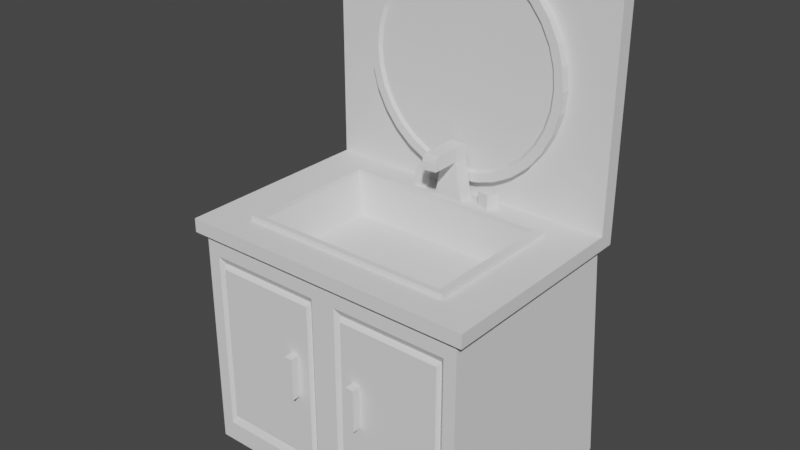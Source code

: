 # Source: basin.blend  (saved by Blender 2.81.16; exported with 4.5.12 LTS)
import bpy
from mathutils import Matrix  # noqa: F401  (used for matrix-valued properties, if any)

bpy.ops.wm.read_factory_settings(use_empty=True)
scene = bpy.context.scene
scene.name = 'Scene'

# ---- collections
col_bathroom = bpy.data.collections.new('bathroom'); scene.collection.children.link(col_bathroom)

# ---- world
world_world = bpy.data.worlds.new('World'); scene.world = world_world
world_world.use_nodes = True; world_world.node_tree.nodes.clear()
_N = world_world.node_tree.nodes; _L = world_world.node_tree.links
n0 = _N.new('ShaderNodeOutputWorld'); n0.name = 'World Output'; n0.location = (300, 300)
n1 = _N.new('ShaderNodeBackground'); n1.name = 'Background'; n1.location = (10, 300)
n1.inputs[0].default_value = (0.05088, 0.05088, 0.05088, 1.0)
_L.new(n1.outputs[0], n0.inputs[0])
n0.is_active_output = True
world_world.color = (0.05088, 0.05088, 0.05088)
world_world.use_sun_shadow = False
world_world.sun_shadow_jitter_overblur = 0.0

# ---- meshes
me_cube_020 = bpy.data.meshes.new('Cube.020')
me_cube_020.from_pydata([(-1.0, -1.0, -1.0), (-1.0, -1.0, 1.0), (-0.8121, 0.9437, -0.8705), (1.0, -1.0, -1.0), (1.0, -1.0, 1.0), (0.8103, 0.9437, -0.8687), (-1.0, -1.0, 0.0), (-0.634, 0.634, -0.1708), (0.634, 0.634, -0.1708), (1.0, -1.0, 0.0), (-1.0, -0.8561, -1.0), (-1.0, -0.8561, 1.0), (1.0, -0.8561, -1.0), (1.0, -0.8561, 1.0), (0.634, -0.4901, -0.1708), (-0.634, -0.4901, -0.1708), (-1.0, 1.0, 0.0), (1.0, 1.0, 0.0), (-0.2023, -0.7188, 0.0), (0.2023, -0.7188, 0.0), (-0.7235, 0.7235, 0.0), (0.7235, 0.7235, 0.0), (-0.2012, -0.6733, 0.0), (0.2012, -0.6733, 0.0), (-0.674, 0.674, 0.0), (0.674, 0.674, 0.0), (-0.674, -0.5301, 0.0), (0.674, -0.5301, 0.0), (-0.7235, 0.7235, 0.02006), (0.7235, 0.7235, 0.02006), (-0.7235, -0.5796, 0.02006), (0.7235, -0.5796, 0.02006), (-0.674, 0.674, 0.02006), (0.674, 0.674, 0.02006), (-0.674, -0.5301, 0.02006), (0.674, -0.5301, 0.02006), (0.3107, -0.761, 0.0), (-0.3107, -0.761, 0.0), (0.2794, -0.6551, 0.0), (-0.2794, -0.6551, 0.0), (0.05767, -0.7537, 0.1633), (-0.05767, -0.7537, 0.1633), (0.0342, -0.4718, 0.1633), (-0.0342, -0.4718, 0.1633), (0.05767, -0.7537, 0.2204), (-0.05767, -0.7537, 0.2204), (0.05181, -0.6227, 0.2204), (-0.05181, -0.6227, 0.2204), (0.0342, -0.3895, 0.1633), (-0.0342, -0.3895, 0.1633), (0.05181, -0.3526, 0.1723), (0.05181, -0.4008, 0.2204), (0.05181, -0.3591, 0.1964), (0.05181, -0.3767, 0.214), (-0.05181, -0.4008, 0.2204), (-0.05181, -0.3526, 0.1723), (-0.05181, -0.3767, 0.214), (-0.05181, -0.3591, 0.1964), (0.05181, -0.6227, 0.1633), (-0.05181, -0.6227, 0.1633), (0.05181, -0.3526, 0.1633), (-0.05181, -0.3526, 0.1633), (0.0342, -0.4718, 0.1594), (-0.0342, -0.4718, 0.1594), (0.0342, -0.3895, 0.1594), (-0.0342, -0.3895, 0.1594), (0.0342, -0.4718, 0.1543), (-0.0342, -0.4718, 0.1543), (0.0342, -0.3895, 0.1543), (-0.0342, -0.3895, 0.1543), (-1.0, -0.8561, 0.0), (-0.7235, -0.5796, 0.0), (1.0, -0.8561, 0.0), (0.7235, -0.5796, 0.0), (-0.1107, -0.7537, 0.0), (-0.0995, -0.6227, 0.0), (0.1107, -0.7537, 0.0), (0.0995, -0.6227, 0.0), (-0.3107, -0.761, 0.06232), (-0.2794, -0.6551, 0.06232), (0.3107, -0.761, 0.06232), (0.2794, -0.6551, 0.06232), (-0.2023, -0.7188, 0.06232), (-0.2012, -0.6733, 0.06232), (0.2023, -0.7188, 0.06232), (0.2012, -0.6733, 0.06232), (-1.0, 1.0, -0.05723), (1.0, 1.0, -0.05723), (1.0, -1.0, -0.05723), (-1.0, -1.0, -0.05723), (-1.0, -0.8561, -0.05723), (1.0, -0.8561, -0.05723), (-0.8121, 0.9437, -0.1868), (0.8103, 0.9437, -0.1885), (0.9416, -0.9395, -0.05723), (-0.9416, -0.804, -0.05723), (0.9416, -0.804, -0.05723), (-0.9416, -0.9395, -0.05723), (0.1313, 0.9437, -0.8687), (0.0, -1.0, -1.0), (0.0, -1.0, 1.0), (0.0, -1.0, 0.0), (0.0, 1.0, 0.0), (0.0, -0.8561, 0.0), (0.0, -0.8561, 1.0), (0.0, -0.8561, -1.0), (0.0, 0.7235, 0.0), (0.0, -0.5796, 0.0), (0.0, 0.674, 0.0), (0.0, -0.5301, 0.0), (0.0, 0.634, -0.1708), (0.0, -0.4901, -0.1708), (0.0, 0.7235, 0.02006), (0.0, -0.5796, 0.02006), (0.0, 0.674, 0.02006), (0.0, -0.5301, 0.02006), (0.0, -0.7537, 0.0), (0.0, -0.6227, 0.0), (0.0, -0.7537, 0.1633), (0.0, -0.6227, 0.1633), (0.0, -0.7537, 0.2204), (0.0, -0.6227, 0.2204), (0.0, -0.3526, 0.1633), (0.0, -0.3526, 0.1723), (0.0, -0.3591, 0.1964), (0.0, -0.3767, 0.214), (0.0, -0.4008, 0.2204), (0.0, -0.4718, 0.1633), (0.0, -0.3895, 0.1633), (0.0, -0.4718, 0.1594), (0.0, -0.3895, 0.1594), (0.0, -0.4718, 0.1543), (0.0, -0.3895, 0.1543), (0.0, 1.0, -0.05723), (0.0, -1.0, -0.05723), (0.0, -0.9395, -0.05723), (0.1313, 0.9437, -0.1885), (0.9416, 0.9437, -0.05723), (0.9416, 0.9437, -1.0), (-0.1295, 0.9437, -0.1868), (-0.1295, 0.9437, -0.8705), (-0.9416, 0.9437, -0.05723), (-0.9416, 0.9437, -1.0), (0.0, 0.9437, -1.0), (0.0, 0.9437, -0.05723), (0.8564, 0.9437, -0.1424), (0.8564, 0.9437, -0.9148), (0.0852, 0.9437, -0.1424), (0.0852, 0.9437, -0.9148), (-0.8582, 0.9437, -0.1407), (-0.8582, 0.9437, -0.9166), (-0.08342, 0.9437, -0.9166), (-0.08342, 0.9437, -0.1407), (0.8261, 0.9083, -0.1728), (0.8261, 0.9083, -0.8845), (0.1155, 0.9083, -0.1728), (0.1155, 0.9083, -0.8845), (-0.8279, 0.9083, -0.171), (-0.8279, 0.9083, -0.8862), (-0.1138, 0.9083, -0.8862), (-0.1138, 0.9083, -0.171), (0.2689, 1.025, -0.5979), (0.2689, 1.025, -0.4184), (0.2689, 0.9437, -0.5979), (0.2689, 0.9437, -0.4184), (0.2143, 1.025, -0.5979), (0.2143, 1.025, -0.4184), (0.2143, 0.9437, -0.5979), (0.2143, 0.9437, -0.4184), (-0.2689, 1.025, -0.5979), (-0.2689, 1.025, -0.4184), (-0.2689, 0.9437, -0.5979), (-0.2689, 0.9437, -0.4184), (-0.2143, 1.025, -0.5979), (-0.2143, 1.025, -0.4184), (-0.2143, 0.9437, -0.5979), (-0.2143, 0.9437, -0.4184)], [], [(72, 13, 4, 9), (101, 100, 1, 6), (105, 12, 3, 99), (104, 11, 1, 100), (134, 101, 6, 89), (91, 72, 9, 88), (133, 102, 17, 87), (90, 70, 16, 86), (89, 6, 70, 90), (87, 17, 72, 91), (110, 111, 14, 8), (143, 138, 12, 105), (103, 70, 11, 104), (6, 1, 11, 70), (106, 21, 17, 102), (71, 20, 16, 70), (75, 74, 41, 59), (21, 73, 72, 17), (26, 24, 32, 34), (106, 20, 28, 112), (25, 27, 35, 33), (107, 73, 31, 113), (110, 8, 25, 108), (15, 7, 24, 26), (111, 15, 26, 109), (8, 14, 27, 25), (114, 33, 29, 112), (34, 32, 28, 30), (115, 34, 30, 113), (33, 35, 31, 29), (73, 21, 29, 31), (20, 71, 30, 28), (109, 26, 34, 115), (108, 25, 33, 114), (116, 74, 70, 103), (117, 77, 73, 107), (37, 18, 82, 78), (38, 23, 85, 81), (118, 40, 44, 120), (116, 76, 40, 118), (76, 77, 58, 40), (117, 75, 59, 119), (121, 47, 45, 120), (40, 58, 46, 44), (59, 47, 54, 56, 57, 55, 61), (59, 41, 45, 47), (46, 58, 60, 50, 52, 53, 51), (121, 46, 51, 126), (127, 43, 63, 129), (123, 55, 57, 124), (124, 57, 56, 125), (125, 56, 54, 126), (122, 61, 55, 123), (127, 42, 58, 119), (128, 49, 61, 122), (42, 48, 60, 58), (49, 43, 59, 61), (63, 65, 69, 67), (43, 49, 65, 63), (128, 48, 64, 130), (48, 42, 62, 64), (131, 67, 69, 132), (130, 64, 68, 132), (64, 62, 66, 68), (129, 63, 67, 131), (37, 39, 71, 70), (38, 36, 72, 73), (22, 18, 74, 75), (19, 23, 77, 76), (36, 19, 76, 72), (18, 37, 70, 74), (39, 22, 75, 71), (23, 38, 73, 77), (82, 83, 79, 78), (85, 84, 80, 81), (23, 19, 84, 85), (36, 38, 81, 80), (22, 39, 79, 83), (19, 36, 80, 84), (18, 22, 83, 82), (39, 37, 78, 79), (137, 87, 91, 96), (97, 89, 90, 95), (95, 90, 86, 141), (144, 133, 87, 137), (96, 91, 88, 94), (135, 134, 89, 97), (99, 135, 97, 0), (12, 96, 94, 3), (98, 136, 93, 5), (10, 95, 141, 142), (0, 97, 95, 10), (138, 137, 96, 12), (2, 92, 139, 140), (3, 94, 135, 99), (94, 88, 134, 135), (141, 86, 133, 144), (62, 129, 131, 66), (65, 130, 132, 69), (66, 131, 132, 68), (49, 128, 130, 65), (48, 128, 122, 60), (43, 127, 119, 59), (60, 122, 123, 50), (53, 125, 126, 51), (52, 124, 125, 53), (50, 123, 124, 52), (42, 127, 129, 62), (47, 121, 126, 54), (46, 121, 120, 44), (77, 117, 119, 58), (74, 116, 118, 41), (41, 118, 120, 45), (75, 117, 107, 71), (76, 116, 103, 72), (24, 108, 114, 32), (27, 109, 115, 35), (35, 115, 113, 31), (32, 114, 112, 28), (14, 111, 109, 27), (7, 110, 108, 24), (71, 107, 113, 30), (21, 106, 112, 29), (20, 106, 102, 16), (72, 103, 104, 13), (142, 143, 105, 10), (7, 15, 111, 110), (86, 16, 102, 133), (88, 9, 101, 134), (13, 104, 100, 4), (10, 105, 99, 0), (9, 4, 100, 101), (146, 145, 137, 138), (145, 147, 144, 137), (148, 146, 138, 143), (147, 148, 143, 144), (149, 150, 142, 141), (150, 151, 143, 142), (152, 149, 141, 144), (151, 152, 144, 143), (154, 153, 145, 146), (153, 155, 147, 145), (156, 154, 146, 148), (155, 156, 148, 147), (157, 158, 150, 149), (158, 159, 151, 150), (160, 157, 149, 152), (159, 160, 152, 151), (5, 93, 153, 154), (93, 136, 155, 153), (98, 5, 154, 156), (136, 98, 156, 155), (92, 2, 158, 157), (2, 140, 159, 158), (139, 92, 157, 160), (140, 139, 160, 159), (161, 162, 164, 163), (163, 164, 168, 167), (167, 168, 166, 165), (165, 166, 162, 161), (163, 167, 165, 161), (168, 164, 162, 166), (169, 171, 172, 170), (171, 175, 176, 172), (175, 173, 174, 176), (173, 169, 170, 174), (171, 169, 173, 175), (176, 174, 170, 172)])
_uv = me_cube_020.uv_layers.new(name='UVMap')
_uv.uv.foreach_set('vector', [0.5, 0.625, 0.625, 0.625, 0.625, 0.75, 0.5, 0.75, 0.5, 0.875, 0.625, 0.875, 0.625, 1.0, 0.5, 1.0, 0.25, 0.625, 0.375, 0.625, 0.375, 0.75, 0.25, 0.75, 0.75, 0.625, 0.875, 0.625, 0.875, 0.75, 0.75, 0.75, 0.4375, 0.875, 0.5, 0.875, 0.5, 1.0, 0.4375, 1.0, 0.4375, 0.625, 0.5, 0.625, 0.5, 0.75, 0.4375, 0.75, 0.4375, 0.375, 0.5, 0.375, 0.5, 0.5, 0.4375, 0.5, 0.4375, 0.125, 0.5, 0.125, 0.5, 0.25, 0.4375, 0.25, 0.4375, 0.0, 0.5, 0.0, 0.5, 0.125, 0.4375, 0.125, 0.4375, 0.5, 0.5, 0.5, 0.5, 0.625, 0.4375, 0.625, 0.5, 0.375, 0.5, 0.375, 0.5, 0.5215, 0.5, 0.4663, 0.25, 0.5, 0.375, 0.5, 0.375, 0.625, 0.25, 0.625, 0.5, 0.375, 0.5, 0.125, 0.875, 0.625, 0.75, 0.625, 0.5, 0.0, 0.625, 0.0, 0.625, 0.125, 0.5, 0.125, 0.5, 0.375, 0.5, 0.4758, 0.5, 0.5, 0.5, 0.375, 0.5, 0.2044, 0.5, 0.2742, 0.5, 0.25, 0.5, 0.125, 0.5, 0.2105, 0.5, 0.1886, 0.5, 0.1886, 0.5, 0.2105, 0.5, 0.4758, 0.5, 0.5456, 0.5, 0.625, 0.5, 0.5, 0.5, 0.2178, 0.5, 0.2794, 0.5, 0.2794, 0.5, 0.2178, 0.5, 0.375, 0.5, 0.2742, 0.5, 0.2742, 0.5, 0.375, 0.5, 0.4706, 0.5, 0.5322, 0.5, 0.5322, 0.5, 0.4706, 0.5, 0.375, 0.5, 0.5456, 0.5, 0.5456, 0.5, 0.375, 0.5, 0.375, 0.5, 0.4663, 0.5, 0.4706, 0.5, 0.375, 0.5, 0.2285, 0.5, 0.2837, 0.5, 0.2794, 0.5, 0.2178, 0.5, 0.375, 0.5, 0.2285, 0.5, 0.2178, 0.5, 0.375, 0.5, 0.4663, 0.5, 0.5215, 0.5, 0.5322, 0.5, 0.4706, 0.5, 0.375, 0.5, 0.4706, 0.5, 0.4758, 0.5, 0.375, 0.5, 0.2178, 0.5, 0.2794, 0.5, 0.2742, 0.5, 0.2044, 0.5, 0.375, 0.5, 0.2178, 0.5, 0.2044, 0.5, 0.375, 0.5, 0.4706, 0.5, 0.5322, 0.5, 0.5456, 0.5, 0.4758, 0.5, 0.5456, 0.5, 0.4758, 0.5, 0.4758, 0.5, 0.5456, 0.5, 0.2742, 0.5, 0.2044, 0.5, 0.2044, 0.5, 0.2742, 0.5, 0.375, 0.5, 0.2178, 0.5, 0.2178, 0.5, 0.375, 0.5, 0.375, 0.5, 0.4706, 0.5, 0.4706, 0.5, 0.375, 0.5, 0.375, 0.5, 0.1886, 0.5, 0.125, 0.5, 0.375, 0.5, 0.375, 0.5, 0.5395, 0.5, 0.5456, 0.5, 0.375, 0.5, 0.1316, 0.5, 0.1902, 0.5, 0.1902, 0.5, 0.1316, 0.5, 0.5492, 0.5, 0.5423, 0.5, 0.5423, 0.5, 0.5492, 0.5, 0.375, 0.5, 0.5614, 0.5, 0.5614, 0.5, 0.375, 0.5, 0.375, 0.5, 0.5614, 0.5, 0.5614, 0.5, 0.375, 0.5, 0.5614, 0.5, 0.5395, 0.5, 0.5395, 0.5, 0.5614, 0.5, 0.375, 0.5, 0.2105, 0.5, 0.2105, 0.5, 0.375, 0.5, 0.375, 0.5, 0.2105, 0.5, 0.1886, 0.5, 0.375, 0.5, 0.5614, 0.5, 0.5395, 0.5, 0.5395, 0.5, 0.5614, 0.5, 0.2105, 0.5, 0.2105, 0.5, 0.2105, 0.5, 0.2105, 0.5, 0.2105, 0.5, 0.2105, 0.5, 0.2105, 0.5, 0.2105, 0.5, 0.1886, 0.5, 0.1886, 0.5, 0.2105, 0.5, 0.5395, 0.5, 0.5395, 0.5, 0.5395, 0.5, 0.5395, 0.5, 0.5395, 0.5, 0.5395, 0.5, 0.5395, 0.5, 0.375, 0.5, 0.5395, 0.5, 0.5395, 0.5, 0.375, 0.5, 0.375, 0.5, 0.2664, 0.5, 0.2664, 0.5, 0.375, 0.5, 0.375, 0.5, 0.2105, 0.5, 0.2105, 0.5, 0.375, 0.5, 0.375, 0.5, 0.2105, 0.5, 0.2105, 0.5, 0.375, 0.5, 0.375, 0.5, 0.2105, 0.5, 0.2105, 0.5, 0.375, 0.5, 0.375, 0.5, 0.2105, 0.5, 0.2105, 0.5, 0.375, 0.5, 0.375, 0.5, 0.4836, 0.5, 0.5395, 0.5, 0.375, 0.5, 0.375, 0.5, 0.2664, 0.5, 0.2105, 0.5, 0.375, 0.5, 0.4836, 0.5, 0.4836, 0.5, 0.5395, 0.5, 0.5395, 0.5, 0.2664, 0.5, 0.2664, 0.5, 0.2105, 0.5, 0.2105, 0.5, 0.2664, 0.5, 0.2664, 0.5, 0.2664, 0.5, 0.2664, 0.5, 0.2664, 0.5, 0.2664, 0.5, 0.2664, 0.5, 0.2664, 0.5, 0.375, 0.5, 0.4836, 0.5, 0.4836, 0.5, 0.375, 0.5, 0.4836, 0.5, 0.4836, 0.5, 0.4836, 0.5, 0.4836, 0.5, 0.375, 0.5, 0.2664, 0.5, 0.2664, 0.5, 0.375, 0.5, 0.375, 0.5, 0.4836, 0.5, 0.4836, 0.5, 0.375, 0.5, 0.4836, 0.5, 0.4836, 0.5, 0.4836, 0.5, 0.4836, 0.5, 0.375, 0.5, 0.2664, 0.5, 0.2664, 0.5, 0.375, 0.5, 0.1316, 0.5, 0.2008, 0.5, 0.2044, 0.5, 0.125, 0.5, 0.5492, 0.5, 0.6184, 0.5, 0.625, 0.5, 0.5456, 0.5, 0.2077, 0.5, 0.1902, 0.5, 0.1886, 0.5, 0.2105, 0.5, 0.5598, 0.5, 0.5423, 0.5, 0.5395, 0.5, 0.5614, 0.5, 0.6184, 0.5, 0.5598, 0.5, 0.5614, 0.5, 0.625, 0.5, 0.1902, 0.5, 0.1316, 0.5, 0.125, 0.5, 0.1886, 0.5, 0.2008, 0.5, 0.2077, 0.5, 0.2105, 0.5, 0.2044, 0.5, 0.5423, 0.5, 0.5492, 0.5, 0.5456, 0.5, 0.5395, 0.5, 0.1902, 0.5, 0.2077, 0.5, 0.2008, 0.5, 0.1316, 0.5, 0.5423, 0.5, 0.5598, 0.5, 0.6184, 0.5, 0.5492, 0.5, 0.5423, 0.5, 0.5598, 0.5, 0.5598, 0.5, 0.5423, 0.5, 0.6184, 0.5, 0.5492, 0.5, 0.5492, 0.5, 0.6184, 0.5, 0.2077, 0.5, 0.2008, 0.5, 0.2008, 0.5, 0.2077, 0.5, 0.5598, 0.5, 0.6184, 0.5, 0.6184, 0.5, 0.5598, 0.5, 0.1902, 0.5, 0.2077, 0.5, 0.2077, 0.5, 0.1902, 0.5, 0.2008, 0.5, 0.1316, 0.5, 0.1316, 0.5, 0.2008, 0.4062, 0.5, 0.4375, 0.5, 0.4375, 0.625, 0.4063, 0.625, 0.4062, 0.0, 0.4375, 0.0, 0.4375, 0.125, 0.4062, 0.125, 0.4062, 0.125, 0.4375, 0.125, 0.4375, 0.25, 0.4063, 0.25, 0.4063, 0.375, 0.4375, 0.375, 0.4375, 0.5, 0.4062, 0.5, 0.4063, 0.625, 0.4375, 0.625, 0.4375, 0.75, 0.4062, 0.75, 0.4062, 0.875, 0.4375, 0.875, 0.4375, 1.0, 0.4062, 1.0, 0.375, 0.875, 0.4062, 0.875, 0.4062, 1.0, 0.375, 1.0, 0.375, 0.625, 0.4063, 0.625, 0.4062, 0.75, 0.375, 0.75, 0.3794, 0.3924, 0.4019, 0.3924, 0.4019, 0.4826, 0.3794, 0.4826, 0.375, 0.125, 0.4062, 0.125, 0.4063, 0.25, 0.375, 0.25, 0.375, 0.0, 0.4062, 0.0, 0.4062, 0.125, 0.375, 0.125, 0.375, 0.5, 0.4062, 0.5, 0.4063, 0.625, 0.375, 0.625, 0.3793, 0.2672, 0.402, 0.2672, 0.402, 0.3578, 0.3793, 0.3578, 0.375, 0.75, 0.4062, 0.75, 0.4062, 0.875, 0.375, 0.875, 0.4062, 0.75, 0.4375, 0.75, 0.4375, 0.875, 0.4062, 0.875, 0.4063, 0.25, 0.4375, 0.25, 0.4375, 0.375, 0.4063, 0.375, 0.5, 0.4836, 0.5, 0.375, 0.5, 0.375, 0.5, 0.4836, 0.5, 0.2664, 0.5, 0.375, 0.5, 0.375, 0.5, 0.2664, 0.5, 0.4836, 0.5, 0.375, 0.5, 0.375, 0.5, 0.4836, 0.5, 0.2664, 0.5, 0.375, 0.5, 0.375, 0.5, 0.2664, 0.5, 0.4836, 0.5, 0.375, 0.5, 0.375, 0.5, 0.5395, 0.5, 0.2664, 0.5, 0.375, 0.5, 0.375, 0.5, 0.2105, 0.5, 0.5395, 0.5, 0.375, 0.5, 0.375, 0.5, 0.5395, 0.5, 0.5395, 0.5, 0.375, 0.5, 0.375, 0.5, 0.5395, 0.5, 0.5395, 0.5, 0.375, 0.5, 0.375, 0.5, 0.5395, 0.5, 0.5395, 0.5, 0.375, 0.5, 0.375, 0.5, 0.5395, 0.5, 0.4836, 0.5, 0.375, 0.5, 0.375, 0.5, 0.4836, 0.5, 0.2105, 0.5, 0.375, 0.5, 0.375, 0.5, 0.2105, 0.5, 0.5395, 0.5, 0.375, 0.5, 0.375, 0.5, 0.5614, 0.5, 0.5395, 0.5, 0.375, 0.5, 0.375, 0.5, 0.5395, 0.5, 0.1886, 0.5, 0.375, 0.5, 0.375, 0.5, 0.1886, 0.5, 0.1886, 0.5, 0.375, 0.5, 0.375, 0.5, 0.1886, 0.5, 0.2105, 0.5, 0.375, 0.5, 0.375, 0.5, 0.2044, 0.5, 0.5614, 0.5, 0.375, 0.5, 0.375, 0.5, 0.625, 0.5, 0.2794, 0.5, 0.375, 0.5, 0.375, 0.5, 0.2794, 0.5, 0.5322, 0.5, 0.375, 0.5, 0.375, 0.5, 0.5322, 0.5, 0.5322, 0.5, 0.375, 0.5, 0.375, 0.5, 0.5456, 0.5, 0.2794, 0.5, 0.375, 0.5, 0.375, 0.5, 0.2742, 0.5, 0.5215, 0.5, 0.375, 0.5, 0.375, 0.5, 0.5322, 0.5, 0.2837, 0.5, 0.375, 0.5, 0.375, 0.5, 0.2794, 0.5, 0.2044, 0.5, 0.375, 0.5, 0.375, 0.5, 0.2044, 0.5, 0.4758, 0.5, 0.375, 0.5, 0.375, 0.5, 0.4758, 0.5, 0.2742, 0.5, 0.375, 0.5, 0.375, 0.5, 0.25, 0.5, 0.625, 0.5, 0.375, 0.75, 0.625, 0.625, 0.625, 0.125, 0.5, 0.25, 0.5, 0.25, 0.625, 0.125, 0.625, 0.5, 0.2837, 0.5, 0.2285, 0.5, 0.375, 0.5, 0.375, 0.4375, 0.25, 0.5, 0.25, 0.5, 0.375, 0.4375, 0.375, 0.4375, 0.75, 0.5, 0.75, 0.5, 0.875, 0.4375, 0.875, 0.625, 0.625, 0.75, 0.625, 0.75, 0.75, 0.625, 0.75, 0.125, 0.625, 0.25, 0.625, 0.25, 0.75, 0.125, 0.75, 0.5, 0.75, 0.625, 0.75, 0.625, 0.875, 0.5, 0.875, 0.3778, 0.4887, 0.4034, 0.4887, 0.4062, 0.5, 0.375, 0.5, 0.4034, 0.4887, 0.4034, 0.3863, 0.4063, 0.375, 0.4062, 0.5, 0.3778, 0.3863, 0.3778, 0.4887, 0.375, 0.5, 0.375, 0.375, 0.4034, 0.3863, 0.3778, 0.3863, 0.375, 0.375, 0.4063, 0.375, 0.4035, 0.2611, 0.3778, 0.2611, 0.375, 0.25, 0.4063, 0.25, 0.3778, 0.2611, 0.3778, 0.3639, 0.375, 0.375, 0.375, 0.25, 0.4035, 0.3639, 0.4035, 0.2611, 0.4063, 0.25, 0.4063, 0.375, 0.3778, 0.3639, 0.4035, 0.3639, 0.4063, 0.375, 0.375, 0.375, 0.3788, 0.4847, 0.4024, 0.4847, 0.4034, 0.4887, 0.3778, 0.4887, 0.4024, 0.4847, 0.4024, 0.3903, 0.4034, 0.3863, 0.4034, 0.4887, 0.3788, 0.3903, 0.3788, 0.4847, 0.3778, 0.4887, 0.3778, 0.3863, 0.4024, 0.3903, 0.3788, 0.3903, 0.3778, 0.3863, 0.4034, 0.3863, 0.4025, 0.2651, 0.3788, 0.2651, 0.3778, 0.2611, 0.4035, 0.2611, 0.3788, 0.2651, 0.3788, 0.3599, 0.3778, 0.3639, 0.3778, 0.2611, 0.4025, 0.3599, 0.4025, 0.2651, 0.4035, 0.2611, 0.4035, 0.3639, 0.3788, 0.3599, 0.4025, 0.3599, 0.4035, 0.3639, 0.3778, 0.3639, 0.3794, 0.4826, 0.4019, 0.4826, 0.4024, 0.4847, 0.3788, 0.4847, 0.4019, 0.4826, 0.4019, 0.3924, 0.4024, 0.3903, 0.4024, 0.4847, 0.3794, 0.3924, 0.3794, 0.4826, 0.3788, 0.4847, 0.3788, 0.3903, 0.4019, 0.3924, 0.3794, 0.3924, 0.3788, 0.3903, 0.4024, 0.3903, 0.402, 0.2672, 0.3793, 0.2672, 0.3788, 0.2651, 0.4025, 0.2651, 0.3793, 0.2672, 0.3793, 0.3578, 0.3788, 0.3599, 0.3788, 0.2651, 0.402, 0.3578, 0.402, 0.2672, 0.4025, 0.2651, 0.4025, 0.3599, 0.3793, 0.3578, 0.402, 0.3578, 0.4025, 0.3599, 0.3788, 0.3599, 0.375, 0.0, 0.625, 0.0, 0.625, 0.25, 0.375, 0.25, 0.375, 0.25, 0.625, 0.25, 0.625, 0.5, 0.375, 0.5, 0.375, 0.5, 0.625, 0.5, 0.625, 0.75, 0.375, 0.75, 0.375, 0.75, 0.625, 0.75, 0.625, 1.0, 0.375, 1.0, 0.125, 0.5, 0.375, 0.5, 0.375, 0.75, 0.125, 0.75, 0.625, 0.5, 0.875, 0.5, 0.875, 0.75, 0.625, 0.75, 0.375, 0.0, 0.375, 0.25, 0.625, 0.25, 0.625, 0.0, 0.375, 0.25, 0.375, 0.5, 0.625, 0.5, 0.625, 0.25, 0.375, 0.5, 0.375, 0.75, 0.625, 0.75, 0.625, 0.5, 0.375, 0.75, 0.375, 1.0, 0.625, 1.0, 0.625, 0.75, 0.125, 0.5, 0.125, 0.75, 0.375, 0.75, 0.375, 0.5, 0.625, 0.5, 0.625, 0.75, 0.875, 0.75, 0.875, 0.5])
me_cube_020.use_remesh_fix_poles = True
me_cube_020.use_remesh_preserve_attributes = False
me_cube_020.use_mirror_vertex_groups = False
me_cube_020.update()
me_cylinder_010 = bpy.data.meshes.new('Cylinder.010')
me_cylinder_010.from_pydata([(-3.762e-08, 0.8928, -0.4404), (0.0, 1.0, 1.0), (0.1742, 0.8757, -0.4404), (0.1951, 0.9808, 1.0), (0.3417, 0.8249, -0.4404), (0.3827, 0.9239, 1.0), (0.496, 0.7424, -0.4404), (0.5556, 0.8315, 1.0), (0.6313, 0.6313, -0.4404), (0.7071, 0.7071, 1.0), (0.7424, 0.496, -0.4404), (0.8315, 0.5556, 1.0), (0.8249, 0.3417, -0.4404), (0.9239, 0.3827, 1.0), (0.8757, 0.1742, -0.4404), (0.9808, 0.1951, 1.0), (0.8928, 5.884e-08, -0.4404), (1.0, 7.55e-08, 1.0), (0.8757, -0.1742, -0.4404), (0.9808, -0.1951, 1.0), (0.8249, -0.3417, -0.4404), (0.9239, -0.3827, 1.0), (0.7424, -0.496, -0.4404), (0.8315, -0.5556, 1.0), (0.6313, -0.6313, -0.4404), (0.7071, -0.7071, 1.0), (0.496, -0.7424, -0.4404), (0.5556, -0.8315, 1.0), (0.3417, -0.8249, -0.4404), (0.3827, -0.9239, 1.0), (0.1742, -0.8757, -0.4404), (0.1951, -0.9808, 1.0), (-2.922e-07, -0.8928, -0.4404), (-3.258e-07, -1.0, 1.0), (-0.1742, -0.8757, -0.4404), (-0.1951, -0.9808, 1.0), (-0.3417, -0.8249, -0.4404), (-0.3827, -0.9239, 1.0), (-0.496, -0.7424, -0.4404), (-0.5556, -0.8315, 1.0), (-0.6313, -0.6313, -0.4404), (-0.7071, -0.7071, 1.0), (-0.7424, -0.496, -0.4404), (-0.8315, -0.5556, 1.0), (-0.8249, -0.3417, -0.4404), (-0.9239, -0.3827, 1.0), (-0.8757, -0.1742, -0.4404), (-0.9808, -0.1951, 1.0), (-0.8928, 8.699e-07, -0.4404), (-1.0, 9.656e-07, 1.0), (-0.8757, 0.1742, -0.4404), (-0.9808, 0.1951, 1.0), (-0.8249, 0.3417, -0.4404), (-0.9239, 0.3827, 1.0), (-0.7424, 0.496, -0.4404), (-0.8315, 0.5556, 1.0), (-0.6313, 0.6313, -0.4404), (-0.7071, 0.7071, 1.0), (-0.496, 0.7424, -0.4404), (-0.5556, 0.8315, 1.0), (-0.3417, 0.8249, -0.4404), (-0.3827, 0.9239, 1.0), (-0.1742, 0.8757, -0.4404), (-0.1951, 0.9808, 1.0), (0.0, 1.0, -1.0), (0.1951, 0.9808, -1.0), (0.3827, 0.9239, -1.0), (0.5556, 0.8315, -1.0), (0.7071, 0.7071, -1.0), (0.8315, 0.5556, -1.0), (0.9239, 0.3827, -1.0), (0.9808, 0.1951, -1.0), (1.0, 7.55e-08, -1.0), (0.9808, -0.1951, -1.0), (0.9239, -0.3827, -1.0), (0.8315, -0.5556, -1.0), (0.7071, -0.7071, -1.0), (0.5556, -0.8315, -1.0), (0.3827, -0.9239, -1.0), (0.1951, -0.9808, -1.0), (-3.258e-07, -1.0, -1.0), (-0.1951, -0.9808, -1.0), (-0.3827, -0.9239, -1.0), (-0.5556, -0.8315, -1.0), (-0.7071, -0.7071, -1.0), (-0.8315, -0.5556, -1.0), (-0.9239, -0.3827, -1.0), (-0.9808, -0.1951, -1.0), (-1.0, 9.656e-07, -1.0), (-0.9808, 0.1951, -1.0), (-0.9239, 0.3827, -1.0), (-0.8315, 0.5556, -1.0), (-0.7071, 0.7071, -1.0), (-0.5556, 0.8315, -1.0), (-0.3827, 0.9239, -1.0), (-0.1951, 0.9808, -1.0), (-3.041e-08, 0.9204, -1.0), (0.1796, 0.9027, -1.0), (0.3522, 0.8503, -1.0), (0.5113, 0.7653, -1.0), (0.6508, 0.6508, -1.0), (0.7653, 0.5113, -1.0), (0.8503, 0.3522, -1.0), (0.9027, 0.1796, -1.0), (0.9204, 6.328e-08, -1.0), (0.9027, -0.1796, -1.0), (0.8503, -0.3522, -1.0), (0.7653, -0.5113, -1.0), (0.6508, -0.6508, -1.0), (0.5113, -0.7653, -1.0), (0.3522, -0.8503, -1.0), (0.1796, -0.9027, -1.0), (-3.014e-07, -0.9204, -1.0), (-0.1796, -0.9027, -1.0), (-0.3522, -0.8503, -1.0), (-0.5113, -0.7653, -1.0), (-0.6508, -0.6508, -1.0), (-0.7653, -0.5113, -1.0), (-0.8503, -0.3522, -1.0), (-0.9027, -0.1796, -1.0), (-0.9204, 8.929e-07, -1.0), (-0.9027, 0.1796, -1.0), (-0.8503, 0.3522, -1.0), (-0.7653, 0.5113, -1.0), (-0.6508, 0.6508, -1.0), (-0.5113, 0.7653, -1.0), (-0.3522, 0.8503, -1.0), (-0.1796, 0.9027, -1.0)], [], [(64, 1, 3, 65), (65, 3, 5, 66), (66, 5, 7, 67), (67, 7, 9, 68), (68, 9, 11, 69), (69, 11, 13, 70), (70, 13, 15, 71), (71, 15, 17, 72), (72, 17, 19, 73), (73, 19, 21, 74), (74, 21, 23, 75), (75, 23, 25, 76), (76, 25, 27, 77), (77, 27, 29, 78), (78, 29, 31, 79), (79, 31, 33, 80), (80, 33, 35, 81), (81, 35, 37, 82), (82, 37, 39, 83), (83, 39, 41, 84), (84, 41, 43, 85), (85, 43, 45, 86), (86, 45, 47, 87), (87, 47, 49, 88), (88, 49, 51, 89), (89, 51, 53, 90), (90, 53, 55, 91), (91, 55, 57, 92), (92, 57, 59, 93), (93, 59, 61, 94), (3, 1, 63, 61, 59, 57, 55, 53, 51, 49, 47, 45, 43, 41, 39, 37, 35, 33, 31, 29, 27, 25, 23, 21, 19, 17, 15, 13, 11, 9, 7, 5), (94, 61, 63, 95), (95, 63, 1, 64), (0, 2, 4, 6, 8, 10, 12, 14, 16, 18, 20, 22, 24, 26, 28, 30, 32, 34, 36, 38, 40, 42, 44, 46, 48, 50, 52, 54, 56, 58, 60, 62), (97, 96, 64, 65), (98, 97, 65, 66), (99, 98, 66, 67), (100, 99, 67, 68), (101, 100, 68, 69), (102, 101, 69, 70), (103, 102, 70, 71), (104, 103, 71, 72), (105, 104, 72, 73), (106, 105, 73, 74), (107, 106, 74, 75), (108, 107, 75, 76), (109, 108, 76, 77), (110, 109, 77, 78), (111, 110, 78, 79), (112, 111, 79, 80), (113, 112, 80, 81), (114, 113, 81, 82), (115, 114, 82, 83), (116, 115, 83, 84), (117, 116, 84, 85), (118, 117, 85, 86), (119, 118, 86, 87), (120, 119, 87, 88), (121, 120, 88, 89), (122, 121, 89, 90), (123, 122, 90, 91), (124, 123, 91, 92), (125, 124, 92, 93), (126, 125, 93, 94), (127, 126, 94, 95), (96, 127, 95, 64), (2, 0, 96, 97), (4, 2, 97, 98), (6, 4, 98, 99), (8, 6, 99, 100), (10, 8, 100, 101), (12, 10, 101, 102), (14, 12, 102, 103), (16, 14, 103, 104), (18, 16, 104, 105), (20, 18, 105, 106), (22, 20, 106, 107), (24, 22, 107, 108), (26, 24, 108, 109), (28, 26, 109, 110), (30, 28, 110, 111), (32, 30, 111, 112), (34, 32, 112, 113), (36, 34, 113, 114), (38, 36, 114, 115), (40, 38, 115, 116), (42, 40, 116, 117), (44, 42, 117, 118), (46, 44, 118, 119), (48, 46, 119, 120), (50, 48, 120, 121), (52, 50, 121, 122), (54, 52, 122, 123), (56, 54, 123, 124), (58, 56, 124, 125), (60, 58, 125, 126), (62, 60, 126, 127), (0, 62, 127, 96)])
_uv = me_cylinder_010.uv_layers.new(name='UVMap')
_uv.uv.foreach_set('vector', [1.0, 0.5, 1.0, 1.0, 0.9688, 1.0, 0.9688, 0.5, 0.9688, 0.5, 0.9688, 1.0, 0.9375, 1.0, 0.9375, 0.5, 0.9375, 0.5, 0.9375, 1.0, 0.9062, 1.0, 0.9062, 0.5, 0.9062, 0.5, 0.9062, 1.0, 0.875, 1.0, 0.875, 0.5, 0.875, 0.5, 0.875, 1.0, 0.8438, 1.0, 0.8438, 0.5, 0.8438, 0.5, 0.8438, 1.0, 0.8125, 1.0, 0.8125, 0.5, 0.8125, 0.5, 0.8125, 1.0, 0.7812, 1.0, 0.7812, 0.5, 0.7812, 0.5, 0.7812, 1.0, 0.75, 1.0, 0.75, 0.5, 0.75, 0.5, 0.75, 1.0, 0.7188, 1.0, 0.7188, 0.5, 0.7188, 0.5, 0.7188, 1.0, 0.6875, 1.0, 0.6875, 0.5, 0.6875, 0.5, 0.6875, 1.0, 0.6562, 1.0, 0.6562, 0.5, 0.6562, 0.5, 0.6562, 1.0, 0.625, 1.0, 0.625, 0.5, 0.625, 0.5, 0.625, 1.0, 0.5938, 1.0, 0.5938, 0.5, 0.5938, 0.5, 0.5938, 1.0, 0.5625, 1.0, 0.5625, 0.5, 0.5625, 0.5, 0.5625, 1.0, 0.5312, 1.0, 0.5312, 0.5, 0.5312, 0.5, 0.5312, 1.0, 0.5, 1.0, 0.5, 0.5, 0.5, 0.5, 0.5, 1.0, 0.4688, 1.0, 0.4688, 0.5, 0.4688, 0.5, 0.4688, 1.0, 0.4375, 1.0, 0.4375, 0.5, 0.4375, 0.5, 0.4375, 1.0, 0.4062, 1.0, 0.4062, 0.5, 0.4062, 0.5, 0.4062, 1.0, 0.375, 1.0, 0.375, 0.5, 0.375, 0.5, 0.375, 1.0, 0.3438, 1.0, 0.3438, 0.5, 0.3438, 0.5, 0.3438, 1.0, 0.3125, 1.0, 0.3125, 0.5, 0.3125, 0.5, 0.3125, 1.0, 0.2812, 1.0, 0.2812, 0.5, 0.2812, 0.5, 0.2812, 1.0, 0.25, 1.0, 0.25, 0.5, 0.25, 0.5, 0.25, 1.0, 0.2188, 1.0, 0.2188, 0.5, 0.2188, 0.5, 0.2188, 1.0, 0.1875, 1.0, 0.1875, 0.5, 0.1875, 0.5, 0.1875, 1.0, 0.1562, 1.0, 0.1562, 0.5, 0.1562, 0.5, 0.1562, 1.0, 0.125, 1.0, 0.125, 0.5, 0.125, 0.5, 0.125, 1.0, 0.09375, 1.0, 0.09375, 0.5, 0.09375, 0.5, 0.09375, 1.0, 0.0625, 1.0, 0.0625, 0.5, 0.2968, 0.4854, 0.25, 0.49, 0.2032, 0.4854, 0.1582, 0.4717, 0.1167, 0.4496, 0.08029, 0.4197, 0.05045, 0.3833, 0.02827, 0.3418, 0.01461, 0.2968, 0.01, 0.25, 0.01461, 0.2032, 0.02827, 0.1582, 0.05045, 0.1167, 0.08029, 0.08029, 0.1167, 0.05045, 0.1582, 0.02827, 0.2032, 0.01461, 0.25, 0.01, 0.2968, 0.01461, 0.3418, 0.02827, 0.3833, 0.05045, 0.4197, 0.08029, 0.4496, 0.1167, 0.4717, 0.1582, 0.4854, 0.2032, 0.49, 0.25, 0.4854, 0.2968, 0.4717, 0.3418, 0.4496, 0.3833, 0.4197, 0.4197, 0.3833, 0.4496, 0.3418, 0.4717, 0.0625, 0.5, 0.0625, 1.0, 0.03125, 1.0, 0.03125, 0.5, 0.03125, 0.5, 0.03125, 1.0, 0.0, 1.0, 0.0, 0.5, 0.75, 0.4643, 0.7918, 0.4602, 0.832, 0.448, 0.869, 0.4282, 0.9015, 0.4015, 0.9282, 0.369, 0.948, 0.332, 0.9602, 0.2918, 0.9643, 0.25, 0.9602, 0.2082, 0.948, 0.168, 0.9282, 0.131, 0.9015, 0.09848, 0.869, 0.07184, 0.832, 0.05203, 0.7918, 0.03984, 0.75, 0.03572, 0.7082, 0.03984, 0.668, 0.05203, 0.631, 0.07184, 0.5985, 0.09848, 0.5718, 0.131, 0.552, 0.168, 0.5398, 0.2082, 0.5357, 0.25, 0.5398, 0.2918, 0.552, 0.332, 0.5718, 0.369, 0.5985, 0.4015, 0.631, 0.4282, 0.668, 0.448, 0.7082, 0.4602, 0.7931, 0.4666, 0.75, 0.4709, 0.75, 0.49, 0.7968, 0.4854, 0.8345, 0.4541, 0.7931, 0.4666, 0.7968, 0.4854, 0.8418, 0.4717, 0.8727, 0.4337, 0.8345, 0.4541, 0.8418, 0.4717, 0.8833, 0.4496, 0.9062, 0.4062, 0.8727, 0.4337, 0.8833, 0.4496, 0.9197, 0.4197, 0.9337, 0.3727, 0.9062, 0.4062, 0.9197, 0.4197, 0.9496, 0.3833, 0.9541, 0.3345, 0.9337, 0.3727, 0.9496, 0.3833, 0.9717, 0.3418, 0.9666, 0.2931, 0.9541, 0.3345, 0.9717, 0.3418, 0.9854, 0.2968, 0.9709, 0.25, 0.9666, 0.2931, 0.9854, 0.2968, 0.99, 0.25, 0.9666, 0.2069, 0.9709, 0.25, 0.99, 0.25, 0.9854, 0.2032, 0.9541, 0.1655, 0.9666, 0.2069, 0.9854, 0.2032, 0.9717, 0.1582, 0.9337, 0.1273, 0.9541, 0.1655, 0.9717, 0.1582, 0.9496, 0.1167, 0.9062, 0.09381, 0.9337, 0.1273, 0.9496, 0.1167, 0.9197, 0.08029, 0.8727, 0.06634, 0.9062, 0.09381, 0.9197, 0.08029, 0.8833, 0.05045, 0.8345, 0.04593, 0.8727, 0.06634, 0.8833, 0.05045, 0.8418, 0.02827, 0.7931, 0.03336, 0.8345, 0.04593, 0.8418, 0.02827, 0.7968, 0.01461, 0.75, 0.02911, 0.7931, 0.03336, 0.7968, 0.01461, 0.75, 0.01, 0.7069, 0.03336, 0.75, 0.02911, 0.75, 0.01, 0.7032, 0.01461, 0.6655, 0.04593, 0.7069, 0.03336, 0.7032, 0.01461, 0.6582, 0.02827, 0.6273, 0.06634, 0.6655, 0.04593, 0.6582, 0.02827, 0.6167, 0.05045, 0.5938, 0.09381, 0.6273, 0.06634, 0.6167, 0.05045, 0.5803, 0.08029, 0.5663, 0.1273, 0.5938, 0.09381, 0.5803, 0.08029, 0.5504, 0.1167, 0.5459, 0.1655, 0.5663, 0.1273, 0.5504, 0.1167, 0.5283, 0.1582, 0.5334, 0.2069, 0.5459, 0.1655, 0.5283, 0.1582, 0.5146, 0.2032, 0.5291, 0.25, 0.5334, 0.2069, 0.5146, 0.2032, 0.51, 0.25, 0.5334, 0.2931, 0.5291, 0.25, 0.51, 0.25, 0.5146, 0.2968, 0.5459, 0.3345, 0.5334, 0.2931, 0.5146, 0.2968, 0.5283, 0.3418, 0.5663, 0.3727, 0.5459, 0.3345, 0.5283, 0.3418, 0.5504, 0.3833, 0.5938, 0.4062, 0.5663, 0.3727, 0.5504, 0.3833, 0.5803, 0.4197, 0.6273, 0.4337, 0.5938, 0.4062, 0.5803, 0.4197, 0.6167, 0.4496, 0.6655, 0.4541, 0.6273, 0.4337, 0.6167, 0.4496, 0.6582, 0.4717, 0.7069, 0.4666, 0.6655, 0.4541, 0.6582, 0.4717, 0.7032, 0.4854, 0.75, 0.4709, 0.7069, 0.4666, 0.7032, 0.4854, 0.75, 0.49, 0.7918, 0.4602, 0.75, 0.4643, 0.75, 0.4709, 0.7931, 0.4666, 0.832, 0.448, 0.7918, 0.4602, 0.7931, 0.4666, 0.8345, 0.4541, 0.869, 0.4282, 0.832, 0.448, 0.8345, 0.4541, 0.8727, 0.4337, 0.9015, 0.4015, 0.869, 0.4282, 0.8727, 0.4337, 0.9062, 0.4062, 0.9282, 0.369, 0.9015, 0.4015, 0.9062, 0.4062, 0.9337, 0.3727, 0.948, 0.332, 0.9282, 0.369, 0.9337, 0.3727, 0.9541, 0.3345, 0.9602, 0.2918, 0.948, 0.332, 0.9541, 0.3345, 0.9666, 0.2931, 0.9643, 0.25, 0.9602, 0.2918, 0.9666, 0.2931, 0.9709, 0.25, 0.9602, 0.2082, 0.9643, 0.25, 0.9709, 0.25, 0.9666, 0.2069, 0.948, 0.168, 0.9602, 0.2082, 0.9666, 0.2069, 0.9541, 0.1655, 0.9282, 0.131, 0.948, 0.168, 0.9541, 0.1655, 0.9337, 0.1273, 0.9015, 0.09848, 0.9282, 0.131, 0.9337, 0.1273, 0.9062, 0.09381, 0.869, 0.07184, 0.9015, 0.09848, 0.9062, 0.09381, 0.8727, 0.06634, 0.832, 0.05203, 0.869, 0.07184, 0.8727, 0.06634, 0.8345, 0.04593, 0.7918, 0.03984, 0.832, 0.05203, 0.8345, 0.04593, 0.7931, 0.03336, 0.75, 0.03572, 0.7918, 0.03984, 0.7931, 0.03336, 0.75, 0.02911, 0.7082, 0.03984, 0.75, 0.03572, 0.75, 0.02911, 0.7069, 0.03336, 0.668, 0.05203, 0.7082, 0.03984, 0.7069, 0.03336, 0.6655, 0.04593, 0.631, 0.07184, 0.668, 0.05203, 0.6655, 0.04593, 0.6273, 0.06634, 0.5985, 0.09848, 0.631, 0.07184, 0.6273, 0.06634, 0.5938, 0.09381, 0.5718, 0.131, 0.5985, 0.09848, 0.5938, 0.09381, 0.5663, 0.1273, 0.552, 0.168, 0.5718, 0.131, 0.5663, 0.1273, 0.5459, 0.1655, 0.5398, 0.2082, 0.552, 0.168, 0.5459, 0.1655, 0.5334, 0.2069, 0.5357, 0.25, 0.5398, 0.2082, 0.5334, 0.2069, 0.5291, 0.25, 0.5398, 0.2918, 0.5357, 0.25, 0.5291, 0.25, 0.5334, 0.2931, 0.552, 0.332, 0.5398, 0.2918, 0.5334, 0.2931, 0.5459, 0.3345, 0.5718, 0.369, 0.552, 0.332, 0.5459, 0.3345, 0.5663, 0.3727, 0.5985, 0.4015, 0.5718, 0.369, 0.5663, 0.3727, 0.5938, 0.4062, 0.631, 0.4282, 0.5985, 0.4015, 0.5938, 0.4062, 0.6273, 0.4337, 0.668, 0.448, 0.631, 0.4282, 0.6273, 0.4337, 0.6655, 0.4541, 0.7082, 0.4602, 0.668, 0.448, 0.6655, 0.4541, 0.7069, 0.4666, 0.75, 0.4643, 0.7082, 0.4602, 0.7069, 0.4666, 0.75, 0.4709])
me_cylinder_010.use_remesh_fix_poles = True
me_cylinder_010.use_remesh_preserve_attributes = False
me_cylinder_010.use_mirror_vertex_groups = False
me_cylinder_010.update()

# ---- objects
ob_basin = bpy.data.objects.new('basin', me_cube_020)
ob_mirror = bpy.data.objects.new('mirror', me_cylinder_010)

# ---- transforms, parenting, visibility, modifiers, constraints
ob_basin.location = (0.0, 0.0, 6.989)
ob_basin.rotation_euler = (0.0, 0.0, -3.142)
ob_basin.scale = (4.332, 3.156, 6.933)
ob_basin.lineart.crease_threshold = 0.0
ob_mirror.location = (2.238e-07, 2.56, 10.59)
ob_mirror.rotation_euler = (1.571, 0.0, -3.142)
ob_mirror.scale = (3.06, 3.158, 0.1423)
ob_mirror.lineart.crease_threshold = 0.0

# ---- collection membership
col_bathroom.objects.link(ob_basin)
col_bathroom.objects.link(ob_mirror)

# ---- scene / render settings (as saved in the file)
scene.frame_start = 1; scene.frame_end = 250; scene.frame_set(1)
scene.render.engine = 'BLENDER_EEVEE_NEXT'
scene.cycles.use_denoising = False
scene.cycles.samples = 128
scene.cycles.sampling_pattern = 'TABULATED_SOBOL'
scene.cycles.use_adaptive_sampling = False
scene.cycles.use_light_tree = False
scene.view_settings.view_transform = 'Filmic'
bpy.context.view_layer.update()

# ---- added for rendering (the .blend has no active camera and no usable light): camera, sun
cam_auto = bpy.data.cameras.new('AutoCamera')
cam_auto.lens = 50.0
cam_auto.sensor_width = 36.0
cam_auto.clip_end = 1000.0
ob_auto_camera = bpy.data.objects.new('AutoCamera', cam_auto)
scene.collection.objects.link(ob_auto_camera)
ob_auto_camera.location = (16.2424, -19.5302, 19.9828)
ob_auto_camera.rotation_euler = (1.09748, -7.21219e-08, 0.694738)
scene.camera = ob_auto_camera
light_auto_sun = bpy.data.lights.new('AutoSun', 'SUN')
light_auto_sun.energy = 3.0
light_auto_sun.angle = 0.0523599
ob_auto_sun = bpy.data.objects.new('AutoSun', light_auto_sun)
scene.collection.objects.link(ob_auto_sun)
ob_auto_sun.rotation_euler = (0.872665, 0.174533, 0.523599)
bpy.context.view_layer.update()
